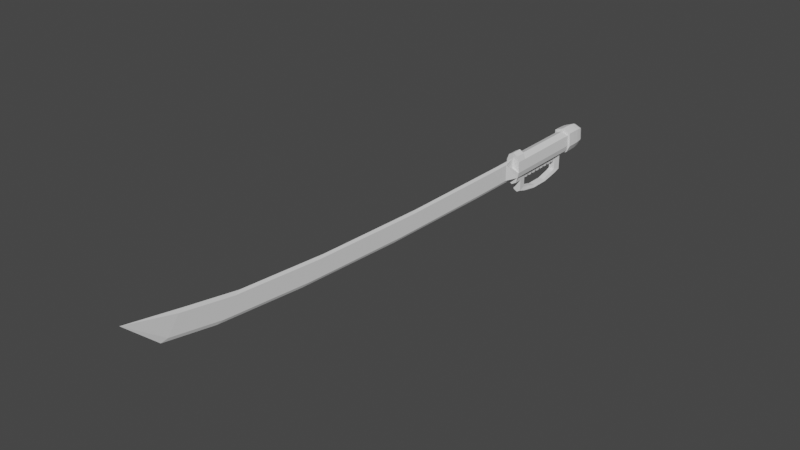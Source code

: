 # Source: PowerCommand_EI_Melee.blend  (saved by Blender 3.4.6; exported with 4.5.12 LTS)
import bpy
from mathutils import Matrix  # noqa: F401  (used for matrix-valued properties, if any)

bpy.ops.wm.read_factory_settings(use_empty=True)
scene = bpy.context.scene
scene.name = 'Scene'

# ---- collections
col_collection = bpy.data.collections.new('Collection'); scene.collection.children.link(col_collection)

# ---- world
world_world = bpy.data.worlds.new('World'); scene.world = world_world
world_world.use_nodes = True; world_world.node_tree.nodes.clear()
_N = world_world.node_tree.nodes; _L = world_world.node_tree.links
n0 = _N.new('ShaderNodeOutputWorld'); n0.name = 'World Output'; n0.location = (300, 300)
n1 = _N.new('ShaderNodeBackground'); n1.name = 'Background'; n1.location = (10, 300)
n1.inputs[0].default_value = (0.05088, 0.05088, 0.05088, 1.0)
_L.new(n1.outputs[0], n0.inputs[0])
n0.is_active_output = True
world_world.color = (0.05088, 0.05088, 0.05088)
world_world.use_sun_shadow = False
world_world.sun_shadow_jitter_overblur = 0.0

# ---- meshes
me_cylinder = bpy.data.meshes.new('Cylinder')
me_cylinder.from_pydata([(0.0, 3.0, -1.0), (8.51e-09, 3.0, 1.0), (1.237, 2.5, -1.0), (1.237, 2.5, 1.0), (0.5298, -0.9516, -0.6118), (0.5298, -0.9516, 0.6118), (0.0, -1.0, -0.7874), (0.0, -1.0, 0.7874), (-0.5298, -0.9516, -0.6118), (-0.5298, -0.9516, 0.6118), (-1.237, 2.5, -1.0), (-1.237, 2.5, 1.0), (0.2165, -0.5, 1.289), (1.12, -0.5, -1.0), (0.0, -1.0, -1.0), (0.0, -1.0, 1.289), (-1.12, -0.5, -1.0), (-0.2165, -0.5, 1.289), (0.0, -4.097, 0.7874), (0.0, -4.097, -0.7874), (0.5298, -3.358, 0.6118), (0.5298, -3.358, -0.6118), (-0.5298, -3.358, -0.6118), (-0.5298, -3.358, 0.6118), (-0.6819, -0.6063, 0.7874), (-0.6819, -3.703, 0.7874), (0.6819, -0.6063, 0.7874), (0.6819, -0.6063, -0.7874), (-0.6819, -0.6063, -0.7874), (0.6819, -3.703, 0.7874), (0.6819, -3.703, -0.7874), (-0.6819, -3.703, -0.7874), (0.0, -4.524, -0.6194), (0.0, -4.524, 0.6194), (0.0, -5.1, -0.2267), (0.0, -5.1, 0.2267), (0.6819, -4.127, 0.6207), (0.6819, -4.127, -0.6207), (0.6819, -4.704, 0.2272), (0.6819, -4.704, -0.2272), (-0.6819, -4.127, -0.6207), (-0.6819, -4.127, 0.6207), (-0.6819, -4.704, -0.2272), (-0.6819, -4.704, 0.2272), (0.5298, -3.624, -0.5305), (0.5298, -3.624, 0.5305), (0.5298, -4.259, -0.1942), (0.5298, -4.259, 0.1942), (-0.5298, -3.624, 0.5305), (-0.5298, -3.624, -0.5305), (-0.5298, -4.259, 0.1942), (-0.5298, -4.259, -0.1942), (1.356, 0.5, -1.0), (0.2165, 2.5, 1.289), (0.0, 3.0, 1.0), (-0.2165, 2.5, 1.289), (-1.356, 0.5, -1.0), (1.356, 0.5, 1.0), (0.0, 1.0, 1.0), (1.12, -0.5, 1.0), (0.0, -1.0, 1.0), (-1.12, -0.5, 1.0), (-1.356, 0.5, 1.0), (0.0, 9.071, 11.44), (0.2165, 6.841, 10.34), (0.2165, 2.491, 1.742), (0.2165, 5.134, 9.169), (0.2165, 3.708, 7.124), (0.2165, 2.78, 4.516), (0.0, 2.988, 1.582), (0.0, 7.177, 10.2), (-1.49e-08, 3.221, 4.366), (1.49e-08, 4.099, 6.981), (-1.49e-08, 5.488, 9.03), (0.2165, 4.134, 10.6), (0.2165, -0.4843, 2.107), (0.2165, 2.407, 9.442), (0.2165, 0.9226, 7.418), (0.2165, -0.09265, 4.843), (0.0, 3.763, 10.73), (0.0, -0.9626, 2.282), (0.0, 2.033, 9.573), (0.0, 0.5274, 7.561), (0.0, -0.5245, 5.001), (-0.2165, 4.134, 10.6), (-0.2165, -0.4843, 2.107), (-0.2165, 2.407, 9.442), (-0.2165, 0.9226, 7.418), (-0.2165, -0.09265, 4.843), (-0.2165, 6.841, 10.34), (-0.2165, 2.491, 1.742), (-0.2165, 5.134, 9.169), (-0.2165, 3.708, 7.124), (-0.2165, 2.78, 4.516), (0.0, 3.0, -0.75), (0.0, 3.0, -0.5), (0.0, 3.0, -0.25), (0.0, 3.0, 0.0), (0.0, 3.0, 0.25), (0.0, 3.0, 0.5), (0.0, 3.0, 0.75), (1.356, 0.5, 0.75), (1.356, 0.5, 0.5), (1.356, 0.5, 0.25), (1.356, 0.5, 0.0), (1.356, 0.5, -0.25), (1.356, 0.5, -0.5), (1.356, 0.5, -0.75), (1.12, -0.5, 0.75), (1.12, -0.5, 0.5), (1.12, -0.5, 0.25), (1.12, -0.5, 0.0), (1.12, -0.5, -0.25), (1.12, -0.5, -0.5), (1.12, -0.5, -0.75), (-1.12, -0.5, 0.75), (-1.12, -0.5, 0.5), (-1.12, -0.5, 0.25), (-1.12, -0.5, 0.0), (-1.12, -0.5, -0.25), (-1.12, -0.5, -0.5), (-1.12, -0.5, -0.75), (-1.356, 0.5, 0.75), (-1.356, 0.5, 0.5), (-1.356, 0.5, 0.25), (-1.356, 0.5, 0.0), (-1.356, 0.5, -0.25), (-1.356, 0.5, -0.5), (-1.356, 0.5, -0.75), (0.6819, -0.6063, 0.5905), (0.6819, -0.6063, 0.3937), (0.6819, -0.6063, 0.1968), (0.6819, -0.6063, 1.49e-08), (0.6819, -0.6063, -0.1968), (0.6819, -0.6063, -0.3937), (0.6819, -0.6063, -0.5905), (-0.6819, -0.6063, 0.5905), (-0.6819, -0.6063, 0.3937), (-0.6819, -0.6063, 0.1968), (-0.6819, -0.6063, 1.49e-08), (-0.6819, -0.6063, -0.1968), (-0.6819, -0.6063, -0.3937), (-0.6819, -0.6063, -0.5905), (0.5298, -0.9516, 0.4588), (0.5298, -0.9516, 0.3059), (0.5298, -0.9516, 0.1529), (0.5298, -0.9516, 0.0), (0.5298, -0.9516, -0.1529), (0.5298, -0.9516, -0.3059), (0.5298, -0.9516, -0.4588), (-0.5298, -0.9516, 0.4588), (-0.5298, -0.9516, 0.3059), (-0.5298, -0.9516, 0.1529), (-0.5298, -0.9516, 0.0), (-0.5298, -0.9516, -0.1529), (-0.5298, -0.9516, -0.3059), (-0.5298, -0.9516, -0.4588), (1.237, 2.5, 0.75), (1.237, 2.5, 0.5), (1.237, 2.5, 0.25), (1.237, 2.5, 0.0), (1.237, 2.5, -0.25), (1.237, 2.5, -0.5), (1.237, 2.5, -0.75), (-1.237, 2.5, 0.75), (-1.237, 2.5, 0.5), (-1.237, 2.5, 0.25), (-1.237, 2.5, 0.0), (-1.237, 2.5, -0.25), (-1.237, 2.5, -0.5), (-1.237, 2.5, -0.75), (-0.4934, -1.717, -0.4953), (-0.4934, -1.717, -0.5754), (0.4934, -1.717, -0.5754), (0.4934, -1.717, -0.4953), (-0.4934, -1.717, 0.5754), (-0.4934, -1.717, 0.4953), (0.4934, -1.717, 0.4953), (0.4934, -1.717, 0.5754), (-0.4934, -1.717, 0.4224), (-0.4934, -1.717, 0.3423), (0.4934, -1.717, 0.3423), (0.4934, -1.717, 0.4224), (-0.4934, -1.717, 0.2695), (-0.4934, -1.717, 0.1894), (0.4934, -1.717, 0.1894), (0.4934, -1.717, 0.2695), (-0.4934, -1.717, 0.1165), (-0.4934, -1.717, 0.03643), (0.4934, -1.717, 0.03643), (0.4934, -1.717, 0.1165), (-0.4934, -1.717, -0.03643), (-0.4934, -1.717, -0.1165), (0.4934, -1.717, -0.1165), (0.4934, -1.717, -0.03643), (-0.4934, -1.717, -0.1894), (-0.4934, -1.717, -0.2695), (0.4934, -1.717, -0.2695), (0.4934, -1.717, -0.1894), (-0.4934, -1.717, -0.3423), (-0.4934, -1.717, -0.4224), (0.4934, -1.717, -0.4224), (0.4934, -1.717, -0.3423), (0.0, 4.0, 0.75), (0.0, 4.0, 1.0), (0.866, 3.5, 1.0), (-0.866, 3.5, 1.0), (0.866, 3.5, 0.75), (-0.866, 3.5, 0.75), (0.0, -2.0, 1.0), (0.866, -1.5, 1.0), (-0.866, -1.5, 1.0), (0.0, -2.0, 0.7874), (0.6819, -1.606, 0.7874), (-0.6819, -1.606, 0.7874), (2.181e-08, 0.8889, -1.75), (1.695, 0.4028, -1.0), (1.083, -0.8472, -1.0), (0.0, -1.472, -1.0), (-1.083, -0.8472, -1.0), (-1.695, 0.4028, -1.0), (0.0, 3.528, -1.0), (1.546, 2.903, -1.0), (-1.546, 2.903, -1.0), (1.389, 0.4906, -1.545), (1.695, 0.4028, -1.179), (1.542, 0.4467, -1.48), (1.654, 0.4145, -1.346), (1.083, -0.8472, -1.179), (0.889, -0.5368, -1.545), (1.057, -0.8056, -1.346), (0.9858, -0.692, -1.479), (0.0, -1.472, -1.179), (0.0, -1.052, -1.544), (9.313e-10, -1.416, -1.346), (9.313e-10, -1.262, -1.479), (-1.083, -0.8472, -1.179), (-0.889, -0.5368, -1.545), (-1.057, -0.8056, -1.346), (-0.9858, -0.692, -1.479), (-1.695, 0.4028, -1.179), (-1.389, 0.4906, -1.545), (-1.654, 0.4145, -1.346), (-1.542, 0.4467, -1.48), (0.0, 3.073, -1.543), (0.0, 3.528, -1.179), (-9.313e-10, 3.3, -1.479), (-9.313e-10, 3.467, -1.345), (1.546, 2.903, -1.179), (1.278, 2.553, -1.543), (1.51, 2.856, -1.345), (1.412, 2.728, -1.479), (-1.278, 2.553, -1.543), (-1.546, 2.903, -1.179), (-1.412, 2.728, -1.479), (-1.51, 2.856, -1.345)], [], [(1, 3, 205, 204), (101, 57, 59, 108), (26, 7, 18, 29), (7, 24, 25, 18), (70, 89, 63), (115, 61, 62, 122), (157, 100, 203, 207), (2, 52, 216, 222), (135, 27, 13, 114), (27, 6, 14, 13), (60, 61, 211, 209), (6, 28, 16, 14), (26, 59, 210, 213), (136, 24, 61, 115), (21, 44, 37, 30), (19, 32, 40, 31), (23, 9, 5, 20), (28, 6, 19, 31), (6, 27, 30, 19), (9, 23, 25, 24), (149, 4, 27, 135), (150, 9, 24, 136), (49, 22, 31, 40), (23, 48, 41, 25), (20, 5, 26, 29), (4, 21, 30, 27), (22, 8, 28, 31), (171, 172, 173, 174), (8, 22, 21, 4), (22, 49, 44, 21), (45, 20, 29, 36), (48, 23, 20, 45), (36, 29, 18, 33), (33, 18, 25, 41), (49, 40, 42, 51), (51, 42, 43, 50), (50, 43, 41, 48), (45, 36, 38, 47), (47, 38, 39, 46), (46, 39, 37, 44), (48, 45, 47, 50), (50, 47, 46, 51), (51, 46, 44, 49), (33, 41, 43, 35), (35, 43, 42, 34), (34, 42, 40, 32), (36, 33, 35, 38), (38, 35, 34, 39), (39, 34, 32, 37), (30, 37, 32, 19), (0, 2, 222, 221), (3, 1, 58, 57), (157, 3, 57, 101), (170, 10, 56, 128), (56, 10, 223, 220), (1, 11, 62, 58), (54, 53, 57, 58), (53, 12, 59, 57), (12, 15, 60, 59), (15, 17, 61, 60), (17, 55, 62, 61), (55, 54, 58, 62), (12, 53, 65, 75), (84, 79, 63), (74, 64, 63), (79, 74, 63), (89, 84, 63), (54, 55, 90, 69), (17, 15, 80, 85), (64, 70, 63), (55, 17, 85, 90), (15, 12, 75, 80), (65, 69, 71, 68), (68, 71, 72, 67), (67, 72, 73, 66), (66, 73, 70, 64), (75, 65, 68, 78), (78, 68, 67, 77), (77, 67, 66, 76), (76, 66, 64, 74), (80, 75, 78, 83), (83, 78, 77, 82), (82, 77, 76, 81), (81, 76, 74, 79), (85, 80, 83, 88), (88, 83, 82, 87), (87, 82, 81, 86), (86, 81, 79, 84), (90, 85, 88, 93), (93, 88, 87, 92), (92, 87, 86, 91), (91, 86, 84, 89), (69, 90, 93, 71), (71, 93, 92, 72), (72, 92, 91, 73), (73, 91, 89, 70), (53, 54, 69, 65), (11, 164, 122, 62), (164, 165, 123, 122), (165, 166, 124, 123), (166, 167, 125, 124), (167, 168, 126, 125), (168, 169, 127, 126), (169, 170, 128, 127), (2, 163, 107, 52), (163, 162, 106, 107), (162, 161, 105, 106), (161, 160, 104, 105), (160, 159, 103, 104), (159, 158, 102, 103), (158, 157, 101, 102), (175, 176, 177, 178), (179, 180, 181, 182), (183, 184, 185, 186), (187, 188, 189, 190), (191, 192, 193, 194), (195, 196, 197, 198), (199, 200, 201, 202), (8, 156, 142, 28), (156, 155, 141, 142), (155, 154, 140, 141), (154, 153, 139, 140), (153, 152, 138, 139), (152, 151, 137, 138), (151, 150, 136, 137), (5, 143, 129, 26), (143, 144, 130, 129), (144, 145, 131, 130), (145, 146, 132, 131), (146, 147, 133, 132), (147, 148, 134, 133), (148, 149, 135, 134), (28, 142, 121, 16), (142, 141, 120, 121), (141, 140, 119, 120), (140, 139, 118, 119), (139, 138, 117, 118), (138, 137, 116, 117), (137, 136, 115, 116), (26, 129, 108, 59), (129, 130, 109, 108), (130, 131, 110, 109), (131, 132, 111, 110), (132, 133, 112, 111), (133, 134, 113, 112), (134, 135, 114, 113), (10, 170, 94, 0), (170, 169, 95, 94), (169, 168, 96, 95), (168, 167, 97, 96), (167, 166, 98, 97), (166, 165, 99, 98), (165, 164, 100, 99), (16, 121, 128, 56), (121, 120, 127, 128), (120, 119, 126, 127), (119, 118, 125, 126), (118, 117, 124, 125), (117, 116, 123, 124), (116, 115, 122, 123), (52, 107, 114, 13), (107, 106, 113, 114), (106, 105, 112, 113), (105, 104, 111, 112), (104, 103, 110, 111), (103, 102, 109, 110), (102, 101, 108, 109), (0, 94, 163, 2), (94, 95, 162, 163), (95, 96, 161, 162), (96, 97, 160, 161), (97, 98, 159, 160), (98, 99, 158, 159), (99, 100, 157, 158), (156, 8, 172, 171), (8, 4, 173, 172), (4, 149, 174, 173), (149, 156, 171, 174), (9, 150, 176, 175), (150, 143, 177, 176), (143, 5, 178, 177), (5, 9, 175, 178), (150, 151, 180, 179), (151, 144, 181, 180), (144, 143, 182, 181), (143, 150, 179, 182), (151, 152, 184, 183), (152, 145, 185, 184), (145, 144, 186, 185), (144, 151, 183, 186), (152, 153, 188, 187), (153, 146, 189, 188), (146, 145, 190, 189), (145, 152, 187, 190), (153, 154, 192, 191), (154, 147, 193, 192), (147, 146, 194, 193), (146, 153, 191, 194), (154, 155, 196, 195), (155, 148, 197, 196), (148, 147, 198, 197), (147, 154, 195, 198), (155, 156, 200, 199), (156, 149, 201, 200), (149, 148, 202, 201), (148, 155, 199, 202), (203, 204, 205, 207), (208, 206, 204, 203), (3, 157, 207, 205), (164, 11, 206, 208), (100, 164, 208, 203), (11, 1, 204, 206), (212, 213, 210, 209), (214, 212, 209, 211), (24, 7, 212, 214), (7, 26, 213, 212), (61, 24, 214, 211), (59, 60, 209, 210), (219, 220, 240, 236), (252, 244, 215), (249, 224, 215), (14, 16, 219, 218), (52, 13, 217, 216), (16, 56, 220, 219), (10, 0, 221, 223), (13, 14, 218, 217), (233, 237, 215), (241, 252, 215), (223, 221, 245, 253), (224, 229, 215), (221, 222, 248, 245), (244, 249, 215), (237, 241, 215), (229, 233, 215), (217, 218, 232, 228), (218, 219, 236, 232), (222, 216, 225, 248), (220, 223, 253, 240), (225, 228, 230, 227), (227, 230, 231, 226), (226, 231, 229, 224), (228, 232, 234, 230), (230, 234, 235, 231), (231, 235, 233, 229), (232, 236, 238, 234), (234, 238, 239, 235), (235, 239, 237, 233), (236, 240, 242, 238), (238, 242, 243, 239), (239, 243, 241, 237), (245, 248, 250, 247), (247, 250, 251, 246), (246, 251, 249, 244), (253, 245, 247, 255), (255, 247, 246, 254), (254, 246, 244, 252), (248, 225, 227, 250), (250, 227, 226, 251), (251, 226, 224, 249), (252, 241, 243, 254), (254, 243, 242, 255), (255, 242, 240, 253), (216, 217, 228, 225)])
_uv = me_cylinder.uv_layers.new(name='UVMap')
_uv.uv.foreach_set('vector', [1.0, 1.0, 0.8333, 1.0, 0.8333, 1.0, 1.0, 1.0, 0.8333, 0.9375, 0.8333, 1.0, 0.6667, 1.0, 0.6667, 0.9375, 0.6312, 0.9468, 0.5, 0.9468, 0.5, 0.9468, 0.6312, 0.9468, 0.5, 0.9468, 0.3688, 0.9468, 0.3688, 0.9468, 0.5, 0.9468, 0.25, 0.49, 0.04215, 0.37, 0.25, 0.49, 0.3333, 0.9375, 0.3333, 1.0, 0.1667, 1.0, 0.1667, 0.9375, 0.8333, 0.9375, 1.0, 0.9375, 1.0, 0.9375, 0.8333, 0.9375, 0.0, 0.0, 0.0, 0.0, 0.0, 0.0, 0.0, 0.0, 0.6312, 0.6024, 0.6312, 0.5532, 0.6667, 0.5, 0.6667, 0.5625, 0.6312, 0.5532, 0.5, 0.5532, 0.5, 0.5, 0.6667, 0.5, 0.25, 0.01, 0.04215, 0.13, 0.04215, 0.13, 0.25, 0.01, 0.5, 0.5532, 0.3688, 0.5532, 0.3333, 0.5, 0.5, 0.5, 0.6312, 0.9468, 0.6667, 1.0, 0.6667, 1.0, 0.6312, 0.9468, 0.3688, 0.8976, 0.3688, 0.9468, 0.3333, 1.0, 0.3333, 0.9375, 0.6312, 0.5532, 0.6312, 0.5793, 0.6312, 0.5948, 0.6312, 0.5532, 0.5, 0.5532, 0.5, 0.5951, 0.3688, 0.5948, 0.3688, 0.5532, 0.0, 0.0, 0.0, 0.0, 0.0, 0.0, 0.0, 0.0, 0.3688, 0.5532, 0.5, 0.5532, 0.5, 0.5532, 0.3688, 0.5532, 0.5, 0.5532, 0.6312, 0.5532, 0.6312, 0.5532, 0.5, 0.5532, 0.3688, 0.9468, 0.3688, 0.9468, 0.3688, 0.9468, 0.3688, 0.9468, 0.6312, 0.6024, 0.6312, 0.5532, 0.6312, 0.5532, 0.6312, 0.6024, 0.3688, 0.8976, 0.3688, 0.9468, 0.3688, 0.9468, 0.3688, 0.8976, 0.3688, 0.5793, 0.3688, 0.5532, 0.3688, 0.5532, 0.3688, 0.5948, 0.3688, 0.9468, 0.3688, 0.9207, 0.3688, 0.9052, 0.3688, 0.9468, 0.6312, 0.9468, 0.6312, 0.9468, 0.6312, 0.9468, 0.6312, 0.9468, 0.6312, 0.5532, 0.6312, 0.5532, 0.6312, 0.5532, 0.6312, 0.5532, 0.3688, 0.5532, 0.3688, 0.5532, 0.3688, 0.5532, 0.3688, 0.5532, 0.0, 0.0, 0.0, 0.0, 0.0, 0.0, 0.0, 0.0, 0.0, 0.0, 0.0, 0.0, 0.0, 0.0, 0.0, 0.0, 0.0, 0.0, 0.0, 0.0, 0.0, 0.0, 0.0, 0.0, 0.6312, 0.9207, 0.6312, 0.9468, 0.6312, 0.9468, 0.6312, 0.9052, 0.0, 0.0, 0.0, 0.0, 0.0, 0.0, 0.0, 0.0, 0.6312, 0.9052, 0.6312, 0.9468, 0.5, 0.9468, 0.5, 0.9049, 0.5, 0.9049, 0.5, 0.9468, 0.3688, 0.9468, 0.3688, 0.9052, 0.3688, 0.5793, 0.3688, 0.5948, 0.3658, 0.665, 0.3688, 0.6574, 0.3688, 0.6574, 0.3658, 0.665, 0.3658, 0.835, 0.3688, 0.8426, 0.3688, 0.8426, 0.3658, 0.835, 0.3688, 0.9052, 0.3688, 0.9207, 0.6312, 0.9207, 0.6312, 0.9052, 0.6342, 0.835, 0.6312, 0.8426, 0.6312, 0.8426, 0.6342, 0.835, 0.6342, 0.665, 0.6312, 0.6574, 0.6312, 0.6574, 0.6342, 0.665, 0.6312, 0.5948, 0.6312, 0.5793, 0.0, 0.0, 0.0, 0.0, 0.0, 0.0, 0.0, 0.0, 0.0, 0.0, 0.0, 0.0, 0.0, 0.0, 0.0, 0.0, 0.0, 0.0, 0.0, 0.0, 0.0, 0.0, 0.0, 0.0, 0.5, 0.9049, 0.3688, 0.9052, 0.3658, 0.835, 0.5, 0.8411, 0.5, 0.8411, 0.3658, 0.835, 0.3658, 0.665, 0.5, 0.6589, 0.5, 0.6589, 0.3658, 0.665, 0.3688, 0.5948, 0.5, 0.5951, 0.6312, 0.9052, 0.5, 0.9049, 0.5, 0.8411, 0.6342, 0.835, 0.6342, 0.835, 0.5, 0.8411, 0.5, 0.6589, 0.6342, 0.665, 0.6342, 0.665, 0.5, 0.6589, 0.5, 0.5951, 0.6312, 0.5948, 0.6312, 0.5532, 0.6312, 0.5948, 0.5, 0.5951, 0.5, 0.5532, 1.0, 0.5, 0.8333, 0.5, 0.8333, 0.5, 1.0, 0.5, 0.8333, 1.0, 1.0, 1.0, 1.0, 1.0, 0.8333, 1.0, 0.0, 0.0, 0.0, 0.0, 0.0, 0.0, 0.0, 0.0, 0.0, 0.0, 0.0, 0.0, 0.0, 0.0, 0.0, 0.0, 0.0, 0.0, 0.0, 0.0, 0.0, 0.0, 0.0, 0.0, -8.941e-08, 1.0, 0.1667, 1.0, 0.1667, 1.0, -8.941e-08, 1.0, 0.25, 0.49, 0.4578, 0.37, 0.4578, 0.37, 0.25, 0.49, 0.4578, 0.37, 0.4578, 0.13, 0.4578, 0.13, 0.4578, 0.37, 0.4578, 0.13, 0.25, 0.01, 0.25, 0.01, 0.4578, 0.13, 0.25, 0.01, 0.04215, 0.13, 0.04215, 0.13, 0.25, 0.01, 0.04215, 0.13, 0.04215, 0.37, 0.04215, 0.37, 0.04215, 0.13, 0.04215, 0.37, 0.25, 0.49, 0.25, 0.49, 0.04215, 0.37, 0.4578, 0.13, 0.4578, 0.37, 0.4578, 0.37, 0.4578, 0.13, 0.04215, 0.13, 0.25, 0.01, 0.04215, 0.13, 0.4578, 0.13, 0.4578, 0.37, 0.4578, 0.13, 0.25, 0.01, 0.4578, 0.13, 0.25, 0.01, 0.04215, 0.37, 0.04215, 0.13, 0.04215, 0.37, 0.25, 0.49, 0.04215, 0.37, 0.04215, 0.37, 0.25, 0.49, 0.04215, 0.13, 0.25, 0.01, 0.25, 0.01, 0.04215, 0.13, 0.4578, 0.37, 0.25, 0.49, 0.4578, 0.37, 0.04215, 0.37, 0.04215, 0.13, 0.04215, 0.13, 0.04215, 0.37, 0.25, 0.01, 0.4578, 0.13, 0.4578, 0.13, 0.25, 0.01, 0.4578, 0.37, 0.25, 0.49, 0.25, 0.5655, 0.3921, 0.4556, 0.3921, 0.4556, 0.25, 0.5655, 0.25, 0.49, 0.3539, 0.43, 0.3539, 0.43, 0.25, 0.49, 0.25, 0.5242, 0.4286, 0.5069, 0.4286, 0.5069, 0.25, 0.5242, 0.25, 0.49, 0.4578, 0.37, 0.4578, 0.13, 0.4578, 0.37, 0.3921, 0.4556, 0.5231, 0.2149, 0.5231, 0.2149, 0.3921, 0.4556, 0.3539, 0.43, 0.4578, 0.25, 0.4578, 0.25, 0.3539, 0.43, 0.4286, 0.5069, 0.4863, 0.263, 0.4863, 0.263, 0.4286, 0.5069, 0.4578, 0.37, 0.4578, 0.13, 0.25, 0.01, 0.4578, 0.13, 0.5231, 0.2149, 0.25, 0.08426, 0.25, 0.08426, 0.5231, 0.2149, 0.4578, 0.25, 0.25, 0.13, 0.25, 0.13, 0.4578, 0.25, 0.4863, 0.263, 0.25, 0.04242, 0.25, 0.04242, 0.4863, 0.263, 0.4578, 0.13, 0.25, 0.01, 0.04215, 0.13, 0.25, 0.01, 0.25, 0.08426, -0.02313, 0.2149, -0.02313, 0.2149, 0.25, 0.08426, 0.25, 0.13, 0.04215, 0.25, 0.04215, 0.25, 0.25, 0.13, 0.25, 0.04242, 0.0137, 0.263, 0.0137, 0.263, 0.25, 0.04242, 0.25, 0.01, 0.04215, 0.13, 0.04215, 0.37, 0.04215, 0.13, -0.02313, 0.2149, 0.1079, 0.4556, 0.1079, 0.4556, -0.02313, 0.2149, 0.04215, 0.25, 0.1461, 0.43, 0.1461, 0.43, 0.04215, 0.25, 0.0137, 0.263, 0.07145, 0.5069, 0.07145, 0.5069, 0.0137, 0.263, 0.04215, 0.13, 0.04215, 0.37, 0.25, 0.49, 0.04215, 0.37, 0.1079, 0.4556, 0.25, 0.5655, 0.25, 0.5655, 0.1079, 0.4556, 0.1461, 0.43, 0.25, 0.49, 0.25, 0.49, 0.1461, 0.43, 0.07145, 0.5069, 0.25, 0.5242, 0.25, 0.5242, 0.07145, 0.5069, 0.04215, 0.37, 0.25, 0.49, 0.4578, 0.37, 0.25, 0.49, 0.25, 0.49, 0.4578, 0.37, 0.0, 0.0, 0.0, 0.0, 0.0, 0.0, 0.0, 0.0, 0.0, 0.0, 0.0, 0.0, 0.0, 0.0, 0.0, 0.0, 0.0, 0.0, 0.0, 0.0, 0.0, 0.0, 0.0, 0.0, 0.0, 0.0, 0.0, 0.0, 0.0, 0.0, 0.0, 0.0, 0.0, 0.0, 0.0, 0.0, 0.0, 0.0, 0.0, 0.0, 0.0, 0.0, 0.0, 0.0, 0.0, 0.0, 0.0, 0.0, 0.0, 0.0, 0.0, 0.0, 0.0, 0.0, 0.0, 0.0, 0.0, 0.0, 0.0, 0.0, 0.0, 0.0, 0.0, 0.0, 0.0, 0.0, 0.0, 0.0, 0.0, 0.0, 0.0, 0.0, 0.0, 0.0, 0.0, 0.0, 0.0, 0.0, 0.0, 0.0, 0.0, 0.0, 0.0, 0.0, 0.0, 0.0, 0.0, 0.0, 0.0, 0.0, 0.0, 0.0, 0.0, 0.0, 0.0, 0.0, 0.0, 0.0, 0.0, 0.0, 0.0, 0.0, 0.0, 0.0, 0.0, 0.0, 0.0, 0.0, 0.0, 0.0, 0.0, 0.0, 0.0, 0.0, 0.0, 0.0, 0.0, 0.0, 0.0, 0.0, 0.0, 0.0, 0.0, 0.0, 0.0, 0.0, 0.0, 0.0, 0.0, 0.0, 0.0, 0.0, 0.0, 0.0, 0.0, 0.0, 0.0, 0.0, 0.0, 0.0, 0.0, 0.0, 0.0, 0.0, 0.0, 0.0, 0.0, 0.0, 0.0, 0.0, 0.0, 0.0, 0.0, 0.0, 0.0, 0.0, 0.0, 0.0, 0.0, 0.0, 0.0, 0.0, 0.0, 0.0, 0.0, 0.0, 0.0, 0.0, 0.3688, 0.5532, 0.3688, 0.6024, 0.3688, 0.6024, 0.3688, 0.5532, 0.3688, 0.6024, 0.3688, 0.6516, 0.3688, 0.6516, 0.3688, 0.6024, 0.3688, 0.6516, 0.3688, 0.7008, 0.3688, 0.7008, 0.3688, 0.6516, 0.3688, 0.7008, 0.3688, 0.75, 0.3688, 0.75, 0.3688, 0.7008, 0.3688, 0.75, 0.3688, 0.7992, 0.3688, 0.7992, 0.3688, 0.75, 0.3688, 0.7992, 0.3688, 0.8484, 0.3688, 0.8484, 0.3688, 0.7992, 0.3688, 0.8484, 0.3688, 0.8976, 0.3688, 0.8976, 0.3688, 0.8484, 0.6312, 0.9468, 0.6312, 0.8976, 0.6312, 0.8976, 0.6312, 0.9468, 0.6312, 0.8976, 0.6312, 0.8484, 0.6312, 0.8484, 0.6312, 0.8976, 0.6312, 0.8484, 0.6312, 0.7992, 0.6312, 0.7992, 0.6312, 0.8484, 0.6312, 0.7992, 0.6312, 0.75, 0.6312, 0.75, 0.6312, 0.7992, 0.6312, 0.75, 0.6312, 0.7008, 0.6312, 0.7008, 0.6312, 0.75, 0.6312, 0.7008, 0.6312, 0.6516, 0.6312, 0.6516, 0.6312, 0.7008, 0.6312, 0.6516, 0.6312, 0.6024, 0.6312, 0.6024, 0.6312, 0.6516, 0.3688, 0.5532, 0.3688, 0.6024, 0.3333, 0.5625, 0.3333, 0.5, 0.3688, 0.6024, 0.3688, 0.6516, 0.3333, 0.625, 0.3333, 0.5625, 0.3688, 0.6516, 0.3688, 0.7008, 0.3333, 0.6875, 0.3333, 0.625, 0.3688, 0.7008, 0.3688, 0.75, 0.3333, 0.75, 0.3333, 0.6875, 0.3688, 0.75, 0.3688, 0.7992, 0.3333, 0.8125, 0.3333, 0.75, 0.3688, 0.7992, 0.3688, 0.8484, 0.3333, 0.875, 0.3333, 0.8125, 0.3688, 0.8484, 0.3688, 0.8976, 0.3333, 0.9375, 0.3333, 0.875, 0.6312, 0.9468, 0.6312, 0.8976, 0.6667, 0.9375, 0.6667, 1.0, 0.6312, 0.8976, 0.6312, 0.8484, 0.6667, 0.875, 0.6667, 0.9375, 0.6312, 0.8484, 0.6312, 0.7992, 0.6667, 0.8125, 0.6667, 0.875, 0.6312, 0.7992, 0.6312, 0.75, 0.6667, 0.75, 0.6667, 0.8125, 0.6312, 0.75, 0.6312, 0.7008, 0.6667, 0.6875, 0.6667, 0.75, 0.6312, 0.7008, 0.6312, 0.6516, 0.6667, 0.625, 0.6667, 0.6875, 0.6312, 0.6516, 0.6312, 0.6024, 0.6667, 0.5625, 0.6667, 0.625, 0.1667, 0.5, 0.1667, 0.5625, -8.941e-08, 0.5625, -8.941e-08, 0.5, 0.1667, 0.5625, 0.1667, 0.625, -8.941e-08, 0.625, -8.941e-08, 0.5625, 0.1667, 0.625, 0.1667, 0.6875, -8.941e-08, 0.6875, -8.941e-08, 0.625, 0.1667, 0.6875, 0.1667, 0.75, -8.941e-08, 0.75, -8.941e-08, 0.6875, 0.1667, 0.75, 0.1667, 0.8125, -8.941e-08, 0.8125, -8.941e-08, 0.75, 0.1667, 0.8125, 0.1667, 0.875, -8.941e-08, 0.875, -8.941e-08, 0.8125, 0.1667, 0.875, 0.1667, 0.9375, -8.941e-08, 0.9375, -8.941e-08, 0.875, 0.3333, 0.5, 0.3333, 0.5625, 0.1667, 0.5625, 0.1667, 0.5, 0.3333, 0.5625, 0.3333, 0.625, 0.1667, 0.625, 0.1667, 0.5625, 0.3333, 0.625, 0.3333, 0.6875, 0.1667, 0.6875, 0.1667, 0.625, 0.3333, 0.6875, 0.3333, 0.75, 0.1667, 0.75, 0.1667, 0.6875, 0.3333, 0.75, 0.3333, 0.8125, 0.1667, 0.8125, 0.1667, 0.75, 0.3333, 0.8125, 0.3333, 0.875, 0.1667, 0.875, 0.1667, 0.8125, 0.3333, 0.875, 0.3333, 0.9375, 0.1667, 0.9375, 0.1667, 0.875, 0.8333, 0.5, 0.8333, 0.5625, 0.6667, 0.5625, 0.6667, 0.5, 0.8333, 0.5625, 0.8333, 0.625, 0.6667, 0.625, 0.6667, 0.5625, 0.8333, 0.625, 0.8333, 0.6875, 0.6667, 0.6875, 0.6667, 0.625, 0.8333, 0.6875, 0.8333, 0.75, 0.6667, 0.75, 0.6667, 0.6875, 0.8333, 0.75, 0.8333, 0.8125, 0.6667, 0.8125, 0.6667, 0.75, 0.8333, 0.8125, 0.8333, 0.875, 0.6667, 0.875, 0.6667, 0.8125, 0.8333, 0.875, 0.8333, 0.9375, 0.6667, 0.9375, 0.6667, 0.875, 1.0, 0.5, 1.0, 0.5625, 0.8333, 0.5625, 0.8333, 0.5, 1.0, 0.5625, 1.0, 0.625, 0.8333, 0.625, 0.8333, 0.5625, 1.0, 0.625, 1.0, 0.6875, 0.8333, 0.6875, 0.8333, 0.625, 1.0, 0.6875, 1.0, 0.75, 0.8333, 0.75, 0.8333, 0.6875, 1.0, 0.75, 1.0, 0.8125, 0.8333, 0.8125, 0.8333, 0.75, 1.0, 0.8125, 1.0, 0.875, 0.8333, 0.875, 0.8333, 0.8125, 1.0, 0.875, 1.0, 0.9375, 0.8333, 0.9375, 0.8333, 0.875, 0.0, 0.0, 0.0, 0.0, 0.0, 0.0, 0.0, 0.0, 0.0, 0.0, 0.0, 0.0, 0.0, 0.0, 0.0, 0.0, 0.0, 0.0, 0.0, 0.0, 0.0, 0.0, 0.0, 0.0, 0.0, 0.0, 0.0, 0.0, 0.0, 0.0, 0.0, 0.0, 0.0, 0.0, 0.0, 0.0, 0.0, 0.0, 0.0, 0.0, 0.0, 0.0, 0.0, 0.0, 0.0, 0.0, 0.0, 0.0, 0.0, 0.0, 0.0, 0.0, 0.0, 0.0, 0.0, 0.0, 0.0, 0.0, 0.0, 0.0, 0.0, 0.0, 0.0, 0.0, 0.0, 0.0, 0.0, 0.0, 0.0, 0.0, 0.0, 0.0, 0.0, 0.0, 0.0, 0.0, 0.0, 0.0, 0.0, 0.0, 0.0, 0.0, 0.0, 0.0, 0.0, 0.0, 0.0, 0.0, 0.0, 0.0, 0.0, 0.0, 0.0, 0.0, 0.0, 0.0, 0.0, 0.0, 0.0, 0.0, 0.0, 0.0, 0.0, 0.0, 0.0, 0.0, 0.0, 0.0, 0.0, 0.0, 0.0, 0.0, 0.0, 0.0, 0.0, 0.0, 0.0, 0.0, 0.0, 0.0, 0.0, 0.0, 0.0, 0.0, 0.0, 0.0, 0.0, 0.0, 0.0, 0.0, 0.0, 0.0, 0.0, 0.0, 0.0, 0.0, 0.0, 0.0, 0.0, 0.0, 0.0, 0.0, 0.0, 0.0, 0.0, 0.0, 0.0, 0.0, 0.0, 0.0, 0.0, 0.0, 0.0, 0.0, 0.0, 0.0, 0.0, 0.0, 0.0, 0.0, 0.0, 0.0, 0.0, 0.0, 0.0, 0.0, 0.0, 0.0, 0.0, 0.0, 0.0, 0.0, 0.0, 0.0, 0.0, 0.0, 0.0, 0.0, 0.0, 0.0, 0.0, 0.0, 0.0, 0.0, 0.0, 0.0, 0.0, 0.0, 0.0, 0.0, 0.0, 0.0, 0.0, 0.0, 0.0, 0.0, 0.0, 0.0, 0.0, 0.0, 0.0, 0.0, 0.0, 0.0, 0.0, 0.0, 0.0, 0.0, 0.0, 0.0, 0.0, 0.0, 0.0, 0.0, 0.0, 0.0, 0.0, 0.0, 0.0, 0.0, 0.0, 0.0, 0.0, 0.0, 0.0, 0.0, 0.0, 0.0, 0.0, 0.0, 0.0, 0.0, 0.0, 0.0, 0.0, 0.0, 0.0, 0.0, 0.0, 0.0, 0.0, 0.0, 0.0, 0.0, 0.0, 0.0, 0.0, 0.0, 0.0, 0.0, 0.0, 0.0, 0.0, 0.0, 0.0, 0.0, 1.0, 0.9375, 1.0, 1.0, 0.8333, 1.0, 0.8333, 0.9375, 0.1667, 0.9375, 0.1667, 1.0, -8.941e-08, 1.0, -8.941e-08, 0.9375, 0.0, 0.0, 0.0, 0.0, 0.0, 0.0, 0.0, 0.0, 0.0, 0.0, 0.0, 0.0, 0.0, 0.0, 0.0, 0.0, -8.941e-08, 0.9375, 0.1667, 0.9375, 0.1667, 0.9375, -8.941e-08, 0.9375, 0.1667, 1.0, -8.941e-08, 1.0, -8.941e-08, 1.0, 0.1667, 1.0, 0.5, 0.9468, 0.6312, 0.9468, 0.6667, 1.0, 0.5, 1.0, 0.3688, 0.9468, 0.5, 0.9468, 0.5, 1.0, 0.3333, 1.0, 0.3688, 0.9468, 0.5, 0.9468, 0.5, 0.9468, 0.3688, 0.9468, 0.5, 0.9468, 0.6312, 0.9468, 0.6312, 0.9468, 0.5, 0.9468, 0.3333, 1.0, 0.3688, 0.9468, 0.3688, 0.9468, 0.3333, 1.0, 0.4578, 0.13, 0.25, 0.01, 0.25, 0.01, 0.4578, 0.13, 0.3333, 0.5, 0.1667, 0.5, 0.1667, 0.5, 0.3333, 0.5, 0.1667, 0.5, 0.02873, 0.5, 0.1667, 0.5, 0.0, 0.0, 0.0, 0.0, 0.0, 0.0, 0.5, 0.5, 0.3333, 0.5, 0.3333, 0.5, 0.5, 0.5, 0.8333, 0.5, 0.6667, 0.5, 0.6667, 0.5, 0.8333, 0.5, 0.3333, 0.5, 0.1667, 0.5, 0.1667, 0.5, 0.3333, 0.5, 0.1667, 0.5, -8.941e-08, 0.5, -8.941e-08, 0.5, 0.1667, 0.5, 0.6667, 0.5, 0.5, 0.5, 0.5, 0.5, 0.6667, 0.5, 0.5, 0.5, 0.3631, 0.5, 0.5, 0.5, 0.0, 0.0, 0.0, 0.0, 0.0, 0.0, 0.1667, 0.5, -8.941e-08, 0.5, -8.941e-08, 0.5, 0.1667, 0.5, 0.8333, 0.5, 0.6965, 0.5, 0.8333, 0.5, 1.0, 0.5, 0.8333, 0.5, 0.8333, 0.5, 1.0, 0.5, 1.0, 0.5, 0.8623, 0.5, 1.0, 0.5, 0.3333, 0.5, 0.1968, 0.5, 0.3333, 0.5, 0.6667, 0.5, 0.5296, 0.5, 0.6667, 0.5, 0.6667, 0.5, 0.5, 0.5, 0.5, 0.5, 0.6667, 0.5, 0.5, 0.5, 0.3333, 0.5, 0.3333, 0.5, 0.5, 0.5, 0.0, 0.0, 0.0, 0.0, 0.0, 0.0, 0.0, 0.0, 0.0, 0.0, 0.0, 0.0, 0.0, 0.0, 0.0, 0.0, 0.8333, 0.5, 0.6667, 0.5, 0.6722, 0.5, 0.8349, 0.5, 0.8349, 0.5, 0.6722, 0.5, 0.6821, 0.5, 0.8339, 0.5, 0.8339, 0.5, 0.6821, 0.5, 0.6965, 0.5, 0.8333, 0.5, 0.6667, 0.5, 0.5, 0.5, 0.5038, 0.5, 0.6664, 0.5, 0.6664, 0.5, 0.5038, 0.5, 0.5148, 0.5, 0.6666, 0.5, 0.6666, 0.5, 0.5148, 0.5, 0.5296, 0.5, 0.6667, 0.5, 0.5, 0.5, 0.3333, 0.5, 0.3336, 0.5, 0.4962, 0.5, 0.4962, 0.5, 0.3336, 0.5, 0.3478, 0.5, 0.4996, 0.5, 0.4996, 0.5, 0.3478, 0.5, 0.3631, 0.5, 0.5, 0.5, 0.3333, 0.5, 0.1667, 0.5, 0.1651, 0.5, 0.3278, 0.5, 0.3278, 0.5, 0.1651, 0.5, 0.1797, 0.5, 0.3313, 0.5, 0.3313, 0.5, 0.1797, 0.5, 0.1968, 0.5, 0.3333, 0.5, 1.0, 0.5, 0.8333, 0.5, 0.8331, 0.5, 0.9959, 0.5, 0.9959, 0.5, 0.8331, 0.5, 0.8475, 0.5, 0.9996, 0.5, 0.9996, 0.5, 0.8475, 0.5, 0.8623, 0.5, 1.0, 0.5, 0.1667, 0.5, -8.941e-08, 0.5, 0.004063, 0.5, 0.1669, 0.5, 0.1669, 0.5, 0.004063, 0.5, 0.01439, 0.5, 0.1667, 0.5, 0.1667, 0.5, 0.01439, 0.5, 0.02873, 0.5, 0.1667, 0.5, 0.0, 0.0, 0.0, 0.0, 0.0, 0.0, 0.0, 0.0, 0.0, 0.0, 0.0, 0.0, 0.0, 0.0, 0.0, 0.0, 0.0, 0.0, 0.0, 0.0, 0.0, 0.0, 0.0, 0.0, 0.0, 0.0, 0.0, 0.0, 0.0, 0.0, 0.0, 0.0, 0.0, 0.0, 0.0, 0.0, 0.0, 0.0, 0.0, 0.0, 0.0, 0.0, 0.0, 0.0, 0.0, 0.0, 0.0, 0.0, 0.8333, 0.5, 0.6667, 0.5, 0.6667, 0.5, 0.8333, 0.5])
me_cylinder.update()

# ---- objects
ob_cylinder = bpy.data.objects.new('Cylinder', me_cylinder)

# ---- transforms, parenting, visibility, modifiers, constraints
ob_cylinder.location = (0.0, 0.0, 0.0)
ob_cylinder.rotation_euler = (1.571, -0.0, 0.0)
ob_cylinder.scale = (0.25, 0.25, 2.0)

# ---- collection membership
col_collection.objects.link(ob_cylinder)

# ---- scene / render settings (as saved in the file)
scene.frame_start = 1; scene.frame_end = 250; scene.frame_set(1)
scene.render.engine = 'BLENDER_EEVEE_NEXT'
scene.cycles.sampling_pattern = 'TABULATED_SOBOL'
scene.cycles.use_light_tree = False
scene.view_settings.view_transform = 'Filmic'
bpy.context.view_layer.update()

# ---- added for rendering (the .blend has no active camera and no usable light): camera, sun
cam_auto = bpy.data.cameras.new('AutoCamera')
cam_auto.lens = 50.0
cam_auto.sensor_width = 36.0
cam_auto.clip_end = 1000.0
ob_auto_camera = bpy.data.objects.new('AutoCamera', cam_auto)
scene.collection.objects.link(ob_auto_camera)
ob_auto_camera.location = (24.64, -39.2586, 20.2085)
ob_auto_camera.rotation_euler = (1.09748, -7.21219e-08, 0.694738)
scene.camera = ob_auto_camera
light_auto_sun = bpy.data.lights.new('AutoSun', 'SUN')
light_auto_sun.energy = 3.0
light_auto_sun.angle = 0.0523599
ob_auto_sun = bpy.data.objects.new('AutoSun', light_auto_sun)
scene.collection.objects.link(ob_auto_sun)
ob_auto_sun.rotation_euler = (0.872665, 0.174533, 0.523599)
bpy.context.view_layer.update()
